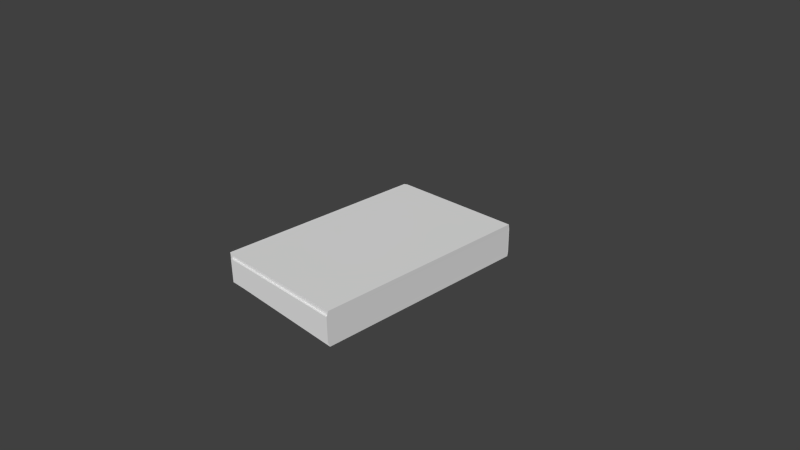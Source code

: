 # Source: bookgreen.blend  (saved by Blender 2.74.0; exported with 4.5.12 LTS)
import bpy
from mathutils import Matrix  # noqa: F401  (used for matrix-valued properties, if any)

bpy.ops.wm.read_factory_settings(use_empty=True)
scene = bpy.context.scene
scene.name = 'Scene'

# ---- collections
col_collection_1 = bpy.data.collections.new('Collection 1'); scene.collection.children.link(col_collection_1)

# ---- materials (node trees are filled in below, after node groups)
mat_material = bpy.data.materials.new('Material')
mat_material.alpha_threshold = 0.0
mat_material.use_transparent_shadow = False
mat_material.roughness = 0.5
mat_material.line_color = (0.0, 0.0, 0.0, 1.0)

# ---- material node trees

# ---- world
world_world = bpy.data.worlds.new('World'); scene.world = world_world
world_world.color = (0.05088, 0.05088, 0.05088)
world_world.use_sun_shadow = False
world_world.sun_shadow_jitter_overblur = 0.0
world_world.cycles.sampling_method = 'MANUAL'
world_world.cycles.sample_map_resolution = 256

# ---- cameras
cam_camera = bpy.data.cameras.new('Camera')
cam_camera.clip_end = 100.0
cam_camera.lens = 35.0
cam_camera.sensor_width = 32.0
cam_camera.sensor_height = 18.0
cam_camera.ortho_scale = 7.314
cam_camera.dof.focus_distance = 0.0
cam_camera.dof.aperture_fstop = 128.0

# ---- meshes
me_cube = bpy.data.meshes.new('Cube')
me_cube.from_pydata([(0.9608, 1.519, -0.235), (0.96, -1.519, -0.235), (-1.0, -1.497, -0.235), (-1.0, 1.496, -0.235), (0.9608, 1.519, 0.235), (0.96, -1.519, 0.235), (-1.0, -1.497, 0.2059), (-1.0, 1.496, 0.2059), (0.9602, 1.532, -0.1663), (0.9602, -1.547, -0.1663), (-0.913, -1.547, -0.1663), (-0.913, 1.532, -0.1663), (0.9602, 1.532, 0.1663), (0.9602, -1.547, 0.1663), (-0.913, -1.547, 0.1663), (-0.913, 1.532, 0.1663), (-0.953, 1.519, -0.1923), (-0.953, -1.519, -0.1923), (-0.953, 1.519, 0.2052), (-0.953, -1.519, 0.2052), (-0.9229, 1.519, -0.1929), (-0.9229, -1.519, -0.1929), (-0.9229, 1.519, 0.2056), (-0.9229, -1.519, 0.2056)], [], [(16, 17, 2, 3), (18, 7, 6, 19), (9, 1, 0, 8), (17, 19, 6, 2), (2, 6, 7, 3), (18, 16, 3, 7), (8, 9, 10, 11), (12, 15, 14, 13), (8, 12, 13, 9), (9, 13, 14, 10), (10, 14, 15, 11), (12, 8, 11, 15), (22, 20, 16, 18), (21, 23, 19, 17), (22, 18, 19, 23), (20, 21, 17, 16), (0, 1, 21, 20), (4, 22, 23, 5), (1, 5, 23, 21), (4, 0, 20, 22), (13, 12, 4, 5)])
_uv = me_cube.uv_layers.new(name='UVMap')
_uv.uv.foreach_set('vector', [0.5453, 0.2895, 0.5453, 0.7895, 0.5374, 0.7858, 0.5374, 0.2933, 0.5346, 0.7895, 0.5266, 0.7857, 0.5266, 0.2932, 0.5346, 0.2895, 0.3873, 0.5, 0.399, 0.5, 0.399, 1.0, 0.3873, 1.0, 0.6034, 0.5081, 0.5358, 0.5081, 0.5356, 0.5, 0.6107, 0.5, 0.3698, 1.0, 0.2203, 1.0, 0.2203, 0.01991, 0.3698, 0.01991, 0.6158, 0.8194, 0.6835, 0.8194, 0.6908, 0.8275, 0.6157, 0.8275, 0.3189, 0.5, 0.3189, 1.0, 1.015e-08, 1.0, 0.0, 0.5, 1.0, 0.5, 0.6811, 0.5, 0.6811, 1.373e-07, 1.0, 0.0, 0.06481, 0.9628, 0.008175, 0.9628, 0.008175, 0.4628, 0.06481, 0.4628, 0.0653, 0.4468, 0.008668, 0.4468, 0.008668, 0.1404, 0.0653, 0.1404, 0.5307, 1.0, 0.474, 1.0, 0.474, 0.5, 0.5307, 0.5, 0.0653, 0.1404, 0.1219, 0.1404, 0.1219, 0.4467, 0.0653, 0.4467, 0.6157, 0.8144, 0.6836, 0.8144, 0.6835, 0.8194, 0.6158, 0.8194, 0.6035, 0.513, 0.5357, 0.513, 0.5358, 0.5081, 0.6034, 0.5081, 0.5397, 0.7895, 0.5346, 0.7895, 0.5346, 0.2895, 0.5397, 0.2895, 0.5504, 0.2895, 0.5504, 0.7895, 0.5453, 0.7895, 0.5453, 0.2895, 0.8779, 0.2895, 0.8779, 0.7895, 0.5504, 0.7895, 0.5504, 0.2895, 0.8672, 0.7895, 0.5397, 0.7895, 0.5397, 0.2895, 0.8672, 0.2895, 0.6107, 0.8276, 0.5307, 0.8276, 0.5357, 0.513, 0.6035, 0.513, 0.6107, 0.5, 0.6908, 0.5, 0.6836, 0.8144, 0.6157, 0.8144, 0.3306, 0.5, 0.3306, 1.0, 0.3189, 1.0, 0.3189, 0.5])
me_cube.materials.append(mat_material)
me_cube.use_remesh_preserve_volume = False
me_cube.use_remesh_preserve_attributes = False
me_cube.use_mirror_vertex_groups = False
me_cube.update()

# ---- objects
ob_cube = bpy.data.objects.new('Cube', me_cube)
ob_camera = bpy.data.objects.new('Camera', cam_camera)

# ---- transforms, parenting, visibility, modifiers, constraints
ob_cube.location = (0.0, 0.0, 0.0)
ob_cube.lock_rotations_4d = False
ob_cube.empty_display_type = 'ARROWS'
ob_cube.lineart.crease_threshold = 0.0
ob_camera.location = (7.481, -6.508, 5.344)
ob_camera.rotation_euler = (1.109, 0.01082, 0.8149)
ob_camera.lock_rotations_4d = False
ob_camera.empty_display_type = 'ARROWS'
ob_camera.color = (0.0, 0.0, 0.0, 0.0)
ob_camera.display_type = 'WIRE'
ob_camera.lineart.crease_threshold = 0.0

# ---- collection membership
col_collection_1.objects.link(ob_cube)
col_collection_1.objects.link(ob_camera)

# ---- scene / render settings (as saved in the file)
scene.camera = ob_camera
scene.frame_start = 1; scene.frame_end = 250; scene.frame_set(1)
scene.render.engine = 'BLENDER_EEVEE_NEXT'
scene.render.resolution_percentage = 50
scene.render.dither_intensity = 0.0
scene.cycles.use_denoising = False
scene.cycles.samples = 10
scene.cycles.sampling_pattern = 'TABULATED_SOBOL'
scene.cycles.light_sampling_threshold = 0.0
scene.cycles.use_adaptive_sampling = False
scene.cycles.use_light_tree = False
scene.cycles.blur_glossy = 0.0
scene.cycles.pixel_filter_type = 'GAUSSIAN'
scene.cycles.sample_clamp_indirect = 0.0
scene.view_settings.view_transform = 'Standard'
bpy.context.view_layer.update()

# ---- added for rendering (the .blend has no usable light): sun
light_auto_sun = bpy.data.lights.new('AutoSun', 'SUN')
light_auto_sun.energy = 3.0
light_auto_sun.angle = 0.0523599
ob_auto_sun = bpy.data.objects.new('AutoSun', light_auto_sun)
scene.collection.objects.link(ob_auto_sun)
ob_auto_sun.rotation_euler = (0.872665, 0.174533, 0.523599)
bpy.context.view_layer.update()
